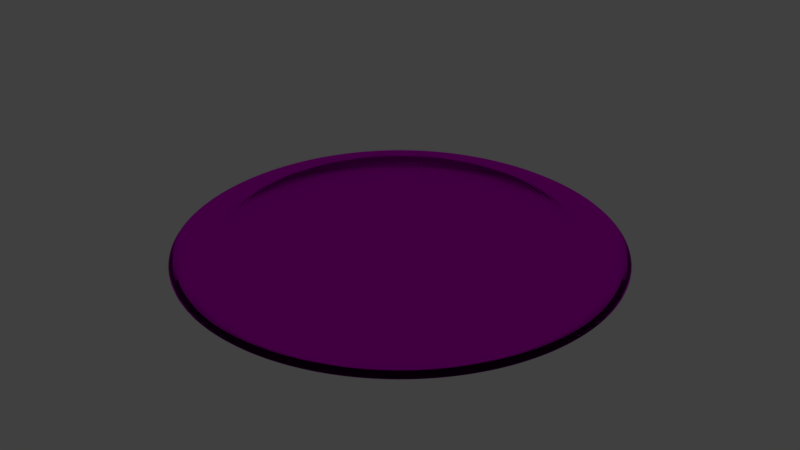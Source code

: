 # Source: Clock-surface.blend  (saved by Blender 2.78.0; exported with 4.5.12 LTS)
import bpy
from mathutils import Matrix  # noqa: F401  (used for matrix-valued properties, if any)

bpy.ops.wm.read_factory_settings(use_empty=True)
scene = bpy.context.scene
scene.name = 'Scene'

# ---- collections
col_collection_1 = bpy.data.collections.new('Collection 1'); scene.collection.children.link(col_collection_1)

# ---- images (referenced by path relative to the original .blend; pixels are not part of the script)
import os
ASSET_DIR = os.environ.get("B2B_ASSET_DIR", "")  # directory of the original .blend (textures are referenced by path, not embedded)
HERE = os.path.dirname(os.path.abspath(__file__))  # packed textures are extracted next to this script under _unpacked/

def load_image(name, relpath, width, height, colorspace="sRGB"):
    """Load a texture the original file referenced (path relative to the .blend, or extracted next to this script)."""
    p = next((c for c in (os.path.join(HERE, relpath), os.path.join(ASSET_DIR, relpath)) if relpath and os.path.exists(c)), "")
    if p:
        img = bpy.data.images.load(p, check_existing=True)
        img.name = name
    else:  # same state as the original file: an image datablock whose file is absent (Cycles renders it pink)
        img = bpy.data.images.new(name, width, height)
        img.source = "FILE"
        img.filepath = "//" + (relpath or name)
    img.colorspace_settings.name = colorspace
    return img
img_db_001_png = load_image('db-001.png', 'db-001.png', 1024, 1024, 'sRGB')

# ---- materials (node trees are filled in below, after node groups)
mat_material_001 = bpy.data.materials.new('Material.001')
mat_material_001.alpha_threshold = 0.0
mat_material_001.roughness = 0.5

# ---- material node trees
mat_material_001.use_nodes = True; mat_material_001.node_tree.nodes.clear()
_N = mat_material_001.node_tree.nodes; _L = mat_material_001.node_tree.links
n0 = _N.new('ShaderNodeOutputMaterial'); n0.name = 'Material Output'; n0.location = (300, 300)
n1 = _N.new('ShaderNodeBsdfGlass'); n1.name = 'Glass BSDF'; n1.location = (10, 300)
n1.distribution = 'BECKMANN'
n1.inputs[2].default_value = 1.45
n2 = _N.new('ShaderNodeTexImage'); n2.name = 'Image Texture'; n2.location = (-180, 300)
n2.width = 140
n2.image = img_db_001_png
_L.new(n1.outputs[0], n0.inputs[0])
_L.new(n2.outputs[0], n1.inputs[0])
n0.is_active_output = True

# ---- world
world_world = bpy.data.worlds.new('World'); scene.world = world_world
world_world.color = (0.05088, 0.05088, 0.05088)
world_world.use_sun_shadow = False
world_world.sun_shadow_jitter_overblur = 0.0
world_world.cycles.sampling_method = 'MANUAL'

# ---- meshes
me_sphere_002 = bpy.data.meshes.new('Sphere.002')
me_sphere_002.from_pydata([(0.03806, 0.1913, 1.876), (0.07466, 0.3753, 1.819), (0.1084, 0.5449, 1.727), (0.1379, 0.6935, 1.602), (0.1622, 0.8155, 1.451), (0.07466, 0.1802, 1.876), (0.1464, 0.3536, 1.819), (0.2126, 0.5133, 1.727), (0.2706, 0.6533, 1.602), (0.3182, 0.7682, 1.451), (0.1084, 0.1622, 1.876), (0.2126, 0.3182, 1.819), (0.3087, 0.4619, 1.727), (0.3928, 0.5879, 1.602), (0.4619, 0.6913, 1.451), (0.1379, 0.1379, 1.876), (0.2706, 0.2706, 1.819), (0.3928, 0.3928, 1.727), (0.5, 0.5, 1.602), (0.5879, 0.5879, 1.451), (0.1622, 0.1084, 1.876), (0.3182, 0.2126, 1.819), (0.4619, 0.3087, 1.727), (0.5879, 0.3928, 1.602), (0.6913, 0.4619, 1.451), (0.1802, 0.07466, 1.876), (0.3536, 0.1464, 1.819), (0.5133, 0.2126, 1.727), (0.6533, 0.2706, 1.602), (0.7682, 0.3182, 1.451), (0.1913, 0.03806, 1.876), (0.3753, 0.07466, 1.819), (0.5449, 0.1084, 1.727), (0.6935, 0.1379, 1.602), (0.8155, 0.1622, 1.451), (0.1951, -3.266e-07, 1.876), (0.3827, -3.192e-07, 1.819), (0.5556, -3.117e-07, 1.727), (0.7071, -3.192e-07, 1.602), (0.8315, -3.341e-07, 1.451), (0.1913, -0.03806, 1.876), (0.3753, -0.07466, 1.819), (0.5449, -0.1084, 1.727), (0.6935, -0.138, 1.602), (0.8155, -0.1622, 1.451), (0.1802, -0.07466, 1.876), (0.3536, -0.1464, 1.819), (0.5133, -0.2126, 1.727), (0.6533, -0.2706, 1.602), (0.7682, -0.3182, 1.451), (0.1622, -0.1084, 1.876), (0.3182, -0.2126, 1.819), (0.4619, -0.3087, 1.727), (0.5879, -0.3928, 1.602), (0.6913, -0.4619, 1.451), (0.1379, -0.138, 1.876), (0.2706, -0.2706, 1.819), (0.3928, -0.3928, 1.727), (0.5, -0.5, 1.602), (0.5879, -0.5879, 1.451), (0.1084, -0.1622, 1.876), (0.2126, -0.3182, 1.819), (0.3087, -0.4619, 1.727), (0.3928, -0.5879, 1.602), (0.4619, -0.6913, 1.451), (0.07466, -0.1802, 1.876), (0.1464, -0.3536, 1.819), (0.2126, -0.5133, 1.727), (0.2706, -0.6533, 1.602), (0.3182, -0.7682, 1.451), (0.03806, -0.1913, 1.876), (0.07466, -0.3753, 1.819), (0.1084, -0.5449, 1.727), (0.1379, -0.6935, 1.602), (0.1622, -0.8155, 1.451), (-7.212e-09, -0.1951, 1.876), (4.122e-08, -0.3827, 1.819), (2.632e-08, -0.5556, 1.727), (-2.584e-08, -0.7071, 1.602), (-8.544e-08, -0.8315, 1.451), (-0.03806, -0.1913, 1.876), (-0.07466, -0.3753, 1.819), (-0.1084, -0.5449, 1.727), (-0.1379, -0.6935, 1.602), (-0.1622, -0.8155, 1.451), (-0.07466, -0.1802, 1.876), (-0.1464, -0.3536, 1.819), (-0.2126, -0.5133, 1.727), (-0.2706, -0.6533, 1.602), (-0.3182, -0.7682, 1.451), (-1.81e-07, -5.968e-07, 1.895), (-0.1084, -0.1622, 1.876), (-0.2126, -0.3182, 1.819), (-0.3087, -0.4619, 1.727), (-0.3928, -0.5879, 1.602), (-0.4619, -0.6913, 1.451), (-0.1379, -0.138, 1.876), (-0.2706, -0.2706, 1.819), (-0.3928, -0.3928, 1.727), (-0.5, -0.5, 1.602), (-0.5879, -0.5879, 1.451), (-0.1622, -0.1084, 1.876), (-0.3182, -0.2126, 1.819), (-0.4619, -0.3087, 1.727), (-0.5879, -0.3928, 1.602), (-0.6913, -0.4619, 1.451), (-0.1802, -0.07466, 1.876), (-0.3536, -0.1464, 1.819), (-0.5133, -0.2126, 1.727), (-0.6533, -0.2706, 1.602), (-0.7682, -0.3182, 1.451), (-0.1913, -0.03806, 1.876), (-0.3753, -0.07466, 1.819), (-0.5449, -0.1084, 1.727), (-0.6935, -0.1379, 1.602), (-0.8155, -0.1622, 1.451), (-0.1951, -3.117e-07, 1.876), (-0.3827, -2.819e-07, 1.819), (-0.5556, -2.819e-07, 1.727), (-0.7071, -1.851e-07, 1.602), (-0.8315, -1.404e-07, 1.451), (-0.1913, 0.03806, 1.876), (-0.3753, 0.07466, 1.819), (-0.5449, 0.1084, 1.727), (-0.6935, 0.1379, 1.602), (-0.8155, 0.1622, 1.451), (-0.1802, 0.07466, 1.876), (-0.3536, 0.1464, 1.819), (-0.5133, 0.2126, 1.727), (-0.6533, 0.2706, 1.602), (-0.7682, 0.3182, 1.451), (-0.1622, 0.1084, 1.876), (-0.3182, 0.2126, 1.819), (-0.4619, 0.3087, 1.727), (-0.5879, 0.3928, 1.602), (-0.6913, 0.4619, 1.451), (-0.1379, 0.1379, 1.876), (-0.2706, 0.2706, 1.819), (-0.3928, 0.3928, 1.727), (-0.5, 0.5, 1.602), (-0.5879, 0.5879, 1.451), (-0.1084, 0.1622, 1.876), (-0.2126, 0.3182, 1.819), (-0.3087, 0.4619, 1.727), (-0.3928, 0.5879, 1.602), (-0.4619, 0.6913, 1.451), (-0.07466, 0.1802, 1.876), (-0.1464, 0.3536, 1.819), (-0.2126, 0.5133, 1.727), (-0.2706, 0.6533, 1.602), (-0.3182, 0.7682, 1.451), (-0.03806, 0.1913, 1.876), (-0.07466, 0.3753, 1.819), (-0.1084, 0.5449, 1.727), (-0.1379, 0.6935, 1.602), (-0.1622, 0.8155, 1.451), (3.749e-08, 0.1951, 1.876), (7.847e-08, 0.3827, 1.819), (1.083e-07, 0.5556, 1.727), (1.53e-07, 0.7071, 1.602), (2.722e-07, 0.8315, 1.451)], [], [(156, 90, 0), (157, 156, 0, 1), (158, 157, 1, 2), (159, 158, 2, 3), (160, 159, 3, 4), (0, 90, 5), (1, 0, 5, 6), (2, 1, 6, 7), (3, 2, 7, 8), (4, 3, 8, 9), (7, 6, 11, 12), (8, 7, 12, 13), (9, 8, 13, 14), (5, 90, 10), (6, 5, 10, 11), (10, 90, 15), (11, 10, 15, 16), (12, 11, 16, 17), (13, 12, 17, 18), (14, 13, 18, 19), (17, 16, 21, 22), (18, 17, 22, 23), (19, 18, 23, 24), (15, 90, 20), (16, 15, 20, 21), (20, 90, 25), (21, 20, 25, 26), (22, 21, 26, 27), (23, 22, 27, 28), (24, 23, 28, 29), (28, 27, 32, 33), (29, 28, 33, 34), (25, 90, 30), (26, 25, 30, 31), (27, 26, 31, 32), (30, 90, 35), (31, 30, 35, 36), (32, 31, 36, 37), (33, 32, 37, 38), (34, 33, 38, 39), (39, 38, 43, 44), (35, 90, 40), (36, 35, 40, 41), (37, 36, 41, 42), (38, 37, 42, 43), (40, 90, 45), (41, 40, 45, 46), (42, 41, 46, 47), (43, 42, 47, 48), (44, 43, 48, 49), (49, 48, 53, 54), (45, 90, 50), (46, 45, 50, 51), (47, 46, 51, 52), (48, 47, 52, 53), (51, 50, 55, 56), (52, 51, 56, 57), (53, 52, 57, 58), (54, 53, 58, 59), (50, 90, 55), (55, 90, 60), (56, 55, 60, 61), (57, 56, 61, 62), (58, 57, 62, 63), (59, 58, 63, 64), (61, 60, 65, 66), (62, 61, 66, 67), (63, 62, 67, 68), (64, 63, 68, 69), (60, 90, 65), (65, 90, 70), (66, 65, 70, 71), (67, 66, 71, 72), (68, 67, 72, 73), (69, 68, 73, 74), (72, 71, 76, 77), (73, 72, 77, 78), (74, 73, 78, 79), (70, 90, 75), (71, 70, 75, 76), (75, 90, 80), (76, 75, 80, 81), (77, 76, 81, 82), (78, 77, 82, 83), (79, 78, 83, 84), (83, 82, 87, 88), (84, 83, 88, 89), (80, 90, 85), (81, 80, 85, 86), (82, 81, 86, 87), (85, 90, 91), (86, 85, 91, 92), (87, 86, 92, 93), (88, 87, 93, 94), (89, 88, 94, 95), (94, 93, 98, 99), (95, 94, 99, 100), (91, 90, 96), (92, 91, 96, 97), (93, 92, 97, 98), (96, 90, 101), (97, 96, 101, 102), (98, 97, 102, 103), (99, 98, 103, 104), (100, 99, 104, 105), (105, 104, 109, 110), (101, 90, 106), (102, 101, 106, 107), (103, 102, 107, 108), (104, 103, 108, 109), (106, 90, 111), (107, 106, 111, 112), (108, 107, 112, 113), (109, 108, 113, 114), (110, 109, 114, 115), (115, 114, 119, 120), (111, 90, 116), (112, 111, 116, 117), (113, 112, 117, 118), (114, 113, 118, 119), (117, 116, 121, 122), (118, 117, 122, 123), (119, 118, 123, 124), (120, 119, 124, 125), (116, 90, 121), (121, 90, 126), (122, 121, 126, 127), (123, 122, 127, 128), (124, 123, 128, 129), (125, 124, 129, 130), (128, 127, 132, 133), (129, 128, 133, 134), (130, 129, 134, 135), (126, 90, 131), (127, 126, 131, 132), (131, 90, 136), (132, 131, 136, 137), (133, 132, 137, 138), (134, 133, 138, 139), (135, 134, 139, 140), (138, 137, 142, 143), (139, 138, 143, 144), (140, 139, 144, 145), (136, 90, 141), (137, 136, 141, 142), (141, 90, 146), (142, 141, 146, 147), (143, 142, 147, 148), (144, 143, 148, 149), (145, 144, 149, 150), (149, 148, 153, 154), (150, 149, 154, 155), (146, 90, 151), (147, 146, 151, 152), (148, 147, 152, 153), (151, 90, 156), (152, 151, 156, 157), (153, 152, 157, 158), (154, 153, 158, 159), (155, 154, 159, 160)])
_uv = me_sphere_002.uv_layers.new(name='UVMap')
_uv.uv.foreach_set('vector', [0.5444, 0.5813, 0.4999, 0.4994, 0.5595, 0.5711, 0.5892, 0.6642, 0.5444, 0.5813, 0.5595, 0.5711, 0.6198, 0.6438, 0.6355, 0.7502, 0.5892, 0.6642, 0.6198, 0.6438, 0.6821, 0.7193, 0.6847, 0.8417, 0.6355, 0.7502, 0.6821, 0.7193, 0.7482, 0.7994, 0.739, 0.9419, 0.6847, 0.8417, 0.7482, 0.7994, 0.8199, 0.8853, 0.5595, 0.5711, 0.4999, 0.4994, 0.5724, 0.5581, 0.6198, 0.6438, 0.5595, 0.5711, 0.5724, 0.5581, 0.6456, 0.6176, 0.6821, 0.7193, 0.6198, 0.6438, 0.6456, 0.6176, 0.7214, 0.6794, 0.7482, 0.7994, 0.6821, 0.7193, 0.7214, 0.6794, 0.8016, 0.745, 0.8199, 0.8853, 0.7482, 0.7994, 0.8016, 0.745, 0.8883, 0.8159, 0.7214, 0.6794, 0.6456, 0.6176, 0.6658, 0.5869, 0.7521, 0.6328, 0.8016, 0.745, 0.7214, 0.6794, 0.7521, 0.6328, 0.8434, 0.6815, 0.8883, 0.8159, 0.8016, 0.745, 0.8434, 0.6815, 0.9423, 0.7345, 0.5724, 0.5581, 0.4999, 0.4994, 0.5824, 0.5428, 0.6456, 0.6176, 0.5724, 0.5581, 0.5824, 0.5428, 0.6658, 0.5869, 0.5824, 0.5428, 0.4999, 0.4994, 0.5893, 0.5259, 0.6658, 0.5869, 0.5824, 0.5428, 0.5893, 0.5259, 0.6796, 0.5528, 0.7521, 0.6328, 0.6658, 0.5869, 0.6796, 0.5528, 0.7732, 0.581, 0.8434, 0.6815, 0.7521, 0.6328, 0.7732, 0.581, 0.8722, 0.6112, 0.9423, 0.7345, 0.8434, 0.6815, 0.8722, 0.6112, 0.9795, 0.6441, 0.7732, 0.581, 0.6796, 0.5528, 0.6866, 0.5168, 0.7838, 0.5262, 0.8722, 0.6112, 0.7732, 0.581, 0.7838, 0.5262, 0.8868, 0.5366, 0.9795, 0.6441, 0.8722, 0.6112, 0.8868, 0.5366, 0.9986, 0.548, 0.5893, 0.5259, 0.4999, 0.4994, 0.5927, 0.5079, 0.6796, 0.5528, 0.5893, 0.5259, 0.5927, 0.5079, 0.6866, 0.5168, 0.5927, 0.5079, 0.4999, 0.4994, 0.5926, 0.4897, 0.6866, 0.5168, 0.5927, 0.5079, 0.5926, 0.4897, 0.6864, 0.48, 0.7838, 0.5262, 0.6866, 0.5168, 0.6864, 0.48, 0.7836, 0.4704, 0.8868, 0.5366, 0.7838, 0.5262, 0.7836, 0.4704, 0.8866, 0.4605, 0.9986, 0.548, 0.8868, 0.5366, 0.8866, 0.4605, 0.9986, 0.45, 0.8866, 0.4605, 0.7836, 0.4704, 0.7725, 0.4157, 0.8716, 0.3859, 0.9986, 0.45, 0.8866, 0.4605, 0.8716, 0.3859, 0.9795, 0.3538, 0.5926, 0.4897, 0.4999, 0.4994, 0.5889, 0.4718, 0.6864, 0.48, 0.5926, 0.4897, 0.5889, 0.4718, 0.679, 0.444, 0.7836, 0.4704, 0.6864, 0.48, 0.679, 0.444, 0.7725, 0.4157, 0.5889, 0.4718, 0.4999, 0.4994, 0.5818, 0.4549, 0.679, 0.444, 0.5889, 0.4718, 0.5818, 0.4549, 0.6648, 0.4102, 0.7725, 0.4157, 0.679, 0.444, 0.6648, 0.4102, 0.7509, 0.3641, 0.8716, 0.3859, 0.7725, 0.4157, 0.7509, 0.3641, 0.8424, 0.3156, 0.9795, 0.3538, 0.8716, 0.3859, 0.8424, 0.3156, 0.942, 0.2631, 0.942, 0.2631, 0.8424, 0.3156, 0.8001, 0.2524, 0.8875, 0.1814, 0.5818, 0.4549, 0.4999, 0.4994, 0.5716, 0.4398, 0.6648, 0.4102, 0.5818, 0.4549, 0.5716, 0.4398, 0.6442, 0.3798, 0.7509, 0.3641, 0.6648, 0.4102, 0.6442, 0.3798, 0.7197, 0.3178, 0.8424, 0.3156, 0.7509, 0.3641, 0.7197, 0.3178, 0.8001, 0.2524, 0.5716, 0.4398, 0.4999, 0.4994, 0.5586, 0.427, 0.6442, 0.3798, 0.5716, 0.4398, 0.5586, 0.427, 0.6181, 0.3539, 0.7197, 0.3178, 0.6442, 0.3798, 0.6181, 0.3539, 0.6801, 0.2784, 0.8001, 0.2524, 0.7197, 0.3178, 0.6801, 0.2784, 0.7462, 0.1986, 0.8875, 0.1814, 0.8001, 0.2524, 0.7462, 0.1986, 0.8181, 0.1119, 0.8181, 0.1119, 0.7462, 0.1986, 0.6828, 0.1563, 0.7365, 0.05724, 0.5586, 0.427, 0.4999, 0.4994, 0.5433, 0.4169, 0.6181, 0.3539, 0.5586, 0.427, 0.5433, 0.4169, 0.5875, 0.3336, 0.6801, 0.2784, 0.6181, 0.3539, 0.5875, 0.3336, 0.6336, 0.2475, 0.7462, 0.1986, 0.6801, 0.2784, 0.6336, 0.2475, 0.6828, 0.1563, 0.5875, 0.3336, 0.5433, 0.4169, 0.5264, 0.4101, 0.5535, 0.3197, 0.6336, 0.2475, 0.5875, 0.3336, 0.5535, 0.3197, 0.5819, 0.2262, 0.6828, 0.1563, 0.6336, 0.2475, 0.5819, 0.2262, 0.6124, 0.1272, 0.7365, 0.05724, 0.6828, 0.1563, 0.6124, 0.1272, 0.6458, 0.01952, 0.5433, 0.4169, 0.4999, 0.4994, 0.5264, 0.4101, 0.5264, 0.4101, 0.4999, 0.4994, 0.5085, 0.4066, 0.5535, 0.3197, 0.5264, 0.4101, 0.5085, 0.4066, 0.5174, 0.3127, 0.5819, 0.2262, 0.5535, 0.3197, 0.5174, 0.3127, 0.527, 0.2155, 0.6124, 0.1272, 0.5819, 0.2262, 0.527, 0.2155, 0.5377, 0.1123, 0.6458, 0.01952, 0.6124, 0.1272, 0.5377, 0.1123, 0.5494, 0.0002254, 0.5174, 0.3127, 0.5085, 0.4066, 0.4902, 0.4067, 0.4807, 0.3129, 0.527, 0.2155, 0.5174, 0.3127, 0.4807, 0.3129, 0.4711, 0.2156, 0.5377, 0.1123, 0.527, 0.2155, 0.4711, 0.2156, 0.4614, 0.1124, 0.5494, 0.0002254, 0.5377, 0.1123, 0.4614, 0.1124, 0.4511, 9.991e-05, 0.5085, 0.4066, 0.4999, 0.4994, 0.4902, 0.4067, 0.4902, 0.4067, 0.4999, 0.4994, 0.4723, 0.4104, 0.4807, 0.3129, 0.4902, 0.4067, 0.4723, 0.4104, 0.4446, 0.3202, 0.4711, 0.2156, 0.4807, 0.3129, 0.4446, 0.3202, 0.4163, 0.2267, 0.4614, 0.1124, 0.4711, 0.2156, 0.4163, 0.2267, 0.3867, 0.1273, 0.4511, 9.991e-05, 0.4614, 0.1124, 0.3867, 0.1273, 0.3546, 0.01916, 0.4163, 0.2267, 0.4446, 0.3202, 0.4108, 0.3345, 0.3647, 0.2482, 0.3867, 0.1273, 0.4163, 0.2267, 0.3647, 0.2482, 0.3162, 0.1565, 0.3546, 0.01916, 0.3867, 0.1273, 0.3162, 0.1565, 0.2637, 0.05668, 0.4723, 0.4104, 0.4999, 0.4994, 0.4555, 0.4175, 0.4446, 0.3202, 0.4723, 0.4104, 0.4555, 0.4175, 0.4108, 0.3345, 0.4555, 0.4175, 0.4999, 0.4994, 0.4403, 0.4277, 0.4108, 0.3345, 0.4555, 0.4175, 0.4403, 0.4277, 0.3803, 0.355, 0.3647, 0.2482, 0.4108, 0.3345, 0.3803, 0.355, 0.3183, 0.2794, 0.3162, 0.1565, 0.3647, 0.2482, 0.3183, 0.2794, 0.2528, 0.1989, 0.2637, 0.05668, 0.3162, 0.1565, 0.2528, 0.1989, 0.1818, 0.1112, 0.2528, 0.1989, 0.3183, 0.2794, 0.2788, 0.319, 0.1989, 0.2528, 0.1818, 0.1112, 0.2528, 0.1989, 0.1989, 0.2528, 0.1121, 0.1807, 0.4403, 0.4277, 0.4999, 0.4994, 0.4275, 0.4407, 0.3803, 0.355, 0.4403, 0.4277, 0.4275, 0.4407, 0.3544, 0.3811, 0.3183, 0.2794, 0.3803, 0.355, 0.3544, 0.3811, 0.2788, 0.319, 0.4275, 0.4407, 0.4999, 0.4994, 0.4174, 0.456, 0.3544, 0.3811, 0.4275, 0.4407, 0.4174, 0.456, 0.3341, 0.4118, 0.2788, 0.319, 0.3544, 0.3811, 0.3341, 0.4118, 0.2479, 0.3656, 0.1989, 0.2528, 0.2788, 0.319, 0.2479, 0.3656, 0.1566, 0.3163, 0.1121, 0.1807, 0.1989, 0.2528, 0.1566, 0.3163, 0.05736, 0.2624, 0.1566, 0.3163, 0.2479, 0.3656, 0.2266, 0.4173, 0.1274, 0.3868, 0.05736, 0.2624, 0.1566, 0.3163, 0.1274, 0.3868, 0.01957, 0.3533, 0.4174, 0.456, 0.4999, 0.4994, 0.4106, 0.4729, 0.3341, 0.4118, 0.4174, 0.456, 0.4106, 0.4729, 0.3202, 0.4458, 0.2479, 0.3656, 0.3341, 0.4118, 0.3202, 0.4458, 0.2266, 0.4173, 0.4106, 0.4729, 0.4999, 0.4994, 0.4071, 0.4909, 0.3202, 0.4458, 0.4106, 0.4729, 0.4071, 0.4909, 0.3132, 0.4819, 0.2266, 0.4173, 0.3202, 0.4458, 0.3132, 0.4819, 0.2158, 0.4722, 0.1274, 0.3868, 0.2266, 0.4173, 0.2158, 0.4722, 0.1125, 0.4616, 0.01957, 0.3533, 0.1274, 0.3868, 0.1125, 0.4616, 0.0002358, 0.4499, 0.0002358, 0.4499, 0.1125, 0.4616, 0.1125, 0.5379, 9.991e-05, 0.5483, 0.4071, 0.4909, 0.4999, 0.4994, 0.4072, 0.5091, 0.3132, 0.4819, 0.4071, 0.4909, 0.4072, 0.5091, 0.3133, 0.5187, 0.2158, 0.4722, 0.3132, 0.4819, 0.3133, 0.5187, 0.2159, 0.5282, 0.1125, 0.4616, 0.2158, 0.4722, 0.2159, 0.5282, 0.1125, 0.5379, 0.4072, 0.5091, 0.4999, 0.4994, 0.4109, 0.527, 0.3133, 0.5187, 0.4072, 0.5091, 0.4109, 0.527, 0.3207, 0.5547, 0.2159, 0.5282, 0.3133, 0.5187, 0.3207, 0.5547, 0.227, 0.5831, 0.1125, 0.5379, 0.2159, 0.5282, 0.227, 0.5831, 0.1275, 0.6128, 9.991e-05, 0.5483, 0.1125, 0.5379, 0.1275, 0.6128, 0.01918, 0.6449, 0.01918, 0.6449, 0.1275, 0.6128, 0.1567, 0.6834, 0.05676, 0.736, 0.4109, 0.527, 0.4999, 0.4994, 0.418, 0.5439, 0.3207, 0.5547, 0.4109, 0.527, 0.418, 0.5439, 0.3349, 0.5887, 0.227, 0.5831, 0.3207, 0.5547, 0.3349, 0.5887, 0.2486, 0.6348, 0.1275, 0.6128, 0.227, 0.5831, 0.2486, 0.6348, 0.1567, 0.6834, 0.3349, 0.5887, 0.418, 0.5439, 0.4282, 0.559, 0.3555, 0.6191, 0.2486, 0.6348, 0.3349, 0.5887, 0.3555, 0.6191, 0.2798, 0.6812, 0.1567, 0.6834, 0.2486, 0.6348, 0.2798, 0.6812, 0.1992, 0.7469, 0.05676, 0.736, 0.1567, 0.6834, 0.1992, 0.7469, 0.1114, 0.818, 0.418, 0.5439, 0.4999, 0.4994, 0.4282, 0.559, 0.4282, 0.559, 0.4999, 0.4994, 0.4413, 0.5718, 0.3555, 0.6191, 0.4282, 0.559, 0.4413, 0.5718, 0.3817, 0.645, 0.2798, 0.6812, 0.3555, 0.6191, 0.3817, 0.645, 0.3195, 0.7207, 0.1992, 0.7469, 0.2798, 0.6812, 0.3195, 0.7207, 0.2533, 0.8008, 0.1114, 0.818, 0.1992, 0.7469, 0.2533, 0.8008, 0.181, 0.8878, 0.3195, 0.7207, 0.3817, 0.645, 0.4124, 0.6653, 0.3662, 0.7517, 0.2533, 0.8008, 0.3195, 0.7207, 0.3662, 0.7517, 0.3169, 0.8433, 0.181, 0.8878, 0.2533, 0.8008, 0.3169, 0.8433, 0.263, 0.9427, 0.4413, 0.5718, 0.4999, 0.4994, 0.4565, 0.5819, 0.3817, 0.645, 0.4413, 0.5718, 0.4565, 0.5819, 0.4124, 0.6653, 0.4565, 0.5819, 0.4999, 0.4994, 0.4735, 0.5888, 0.4124, 0.6653, 0.4565, 0.5819, 0.4735, 0.5888, 0.4464, 0.6792, 0.3662, 0.7517, 0.4124, 0.6653, 0.4464, 0.6792, 0.4181, 0.7729, 0.3169, 0.8433, 0.3662, 0.7517, 0.4181, 0.7729, 0.3876, 0.8724, 0.263, 0.9427, 0.3169, 0.8433, 0.3876, 0.8724, 0.3542, 0.9806, 0.4181, 0.7729, 0.4464, 0.6792, 0.4826, 0.6861, 0.4731, 0.7836, 0.3876, 0.8724, 0.4181, 0.7729, 0.4731, 0.7836, 0.4627, 0.8872, 0.3542, 0.9806, 0.3876, 0.8724, 0.4627, 0.8872, 0.4511, 0.9999, 0.4735, 0.5888, 0.4999, 0.4994, 0.4914, 0.5922, 0.4464, 0.6792, 0.4735, 0.5888, 0.4914, 0.5922, 0.4826, 0.6861, 0.4914, 0.5922, 0.4999, 0.4994, 0.5097, 0.5921, 0.4826, 0.6861, 0.4914, 0.5922, 0.5097, 0.5921, 0.5193, 0.6859, 0.4731, 0.7836, 0.4826, 0.6861, 0.5193, 0.6859, 0.5291, 0.7833, 0.4627, 0.8872, 0.4731, 0.7836, 0.5291, 0.7833, 0.5392, 0.8869, 0.4511, 0.9999, 0.4627, 0.8872, 0.5392, 0.8869, 0.5501, 0.9999, 0.5392, 0.8869, 0.5291, 0.7833, 0.584, 0.772, 0.6143, 0.8716, 0.5501, 0.9999, 0.5392, 0.8869, 0.6143, 0.8716, 0.6473, 0.9803, 0.5097, 0.5921, 0.4999, 0.4994, 0.5276, 0.5884, 0.5193, 0.6859, 0.5097, 0.5921, 0.5276, 0.5884, 0.5554, 0.6785, 0.5291, 0.7833, 0.5193, 0.6859, 0.5554, 0.6785, 0.584, 0.772, 0.5276, 0.5884, 0.4999, 0.4994, 0.5444, 0.5813, 0.5554, 0.6785, 0.5276, 0.5884, 0.5444, 0.5813, 0.5892, 0.6642, 0.584, 0.772, 0.5554, 0.6785, 0.5892, 0.6642, 0.6355, 0.7502, 0.6143, 0.8716, 0.584, 0.772, 0.6355, 0.7502, 0.6847, 0.8417, 0.6473, 0.9803, 0.6143, 0.8716, 0.6847, 0.8417, 0.739, 0.9419])
me_sphere_002.materials.append(mat_material_001)
me_sphere_002.use_remesh_preserve_volume = False
me_sphere_002.use_remesh_preserve_attributes = False
me_sphere_002.use_mirror_vertex_groups = False
me_sphere_002.update()

# ---- objects
ob_sphere_001 = bpy.data.objects.new('Sphere.001', me_sphere_002)

# ---- transforms, parenting, visibility, modifiers, constraints
ob_sphere_001.location = (0.0, 0.0, -1.96)
ob_sphere_001.scale = (7.107, 7.107, 3.127)
ob_sphere_001.lineart.crease_threshold = 0.0
_m = ob_sphere_001.modifiers.new('Solidify', 'SOLIDIFY')
_m.thickness = 0.1
_m.nonmanifold_thickness_mode = 'FIXED'
_m.nonmanifold_merge_threshold = 0.0003
_m = ob_sphere_001.modifiers.new('Subsurf', 'SUBSURF')
_m.uv_smooth = 'PRESERVE_CORNERS'
_m.levels = 3
_m.render_levels = 3
_m.show_only_control_edges = False

# ---- collection membership
col_collection_1.objects.link(ob_sphere_001)

# ---- scene / render settings (as saved in the file)
scene.frame_start = 1; scene.frame_end = 60; scene.frame_set(0)
scene.render.engine = 'CYCLES'
scene.render.resolution_percentage = 50
scene.render.dither_intensity = 0.0
scene.cycles.use_denoising = False
scene.cycles.samples = 128
scene.cycles.sampling_pattern = 'TABULATED_SOBOL'
scene.cycles.light_sampling_threshold = 0.0
scene.cycles.use_adaptive_sampling = False
scene.cycles.use_light_tree = False
scene.cycles.blur_glossy = 0.0
scene.cycles.sample_clamp_indirect = 0.0
scene.view_settings.view_transform = 'Standard'
bpy.context.view_layer.update()

# ---- added for rendering (the .blend has no active camera and no usable light): camera, sun
cam_auto = bpy.data.cameras.new('AutoCamera')
cam_auto.lens = 50.0
cam_auto.sensor_width = 36.0
cam_auto.clip_end = 1000.0
ob_auto_camera = bpy.data.objects.new('AutoCamera', cam_auto)
scene.collection.objects.link(ob_auto_camera)
ob_auto_camera.location = (15.534, -18.6408, 15.6006)
ob_auto_camera.rotation_euler = (1.09748, -7.21219e-08, 0.694738)
scene.camera = ob_auto_camera
light_auto_sun = bpy.data.lights.new('AutoSun', 'SUN')
light_auto_sun.energy = 3.0
light_auto_sun.angle = 0.0523599
ob_auto_sun = bpy.data.objects.new('AutoSun', light_auto_sun)
scene.collection.objects.link(ob_auto_sun)
ob_auto_sun.rotation_euler = (0.872665, 0.174533, 0.523599)
bpy.context.view_layer.update()
